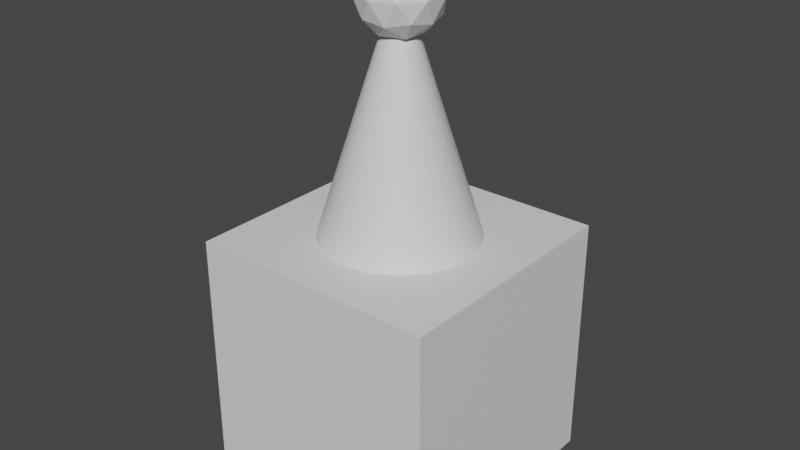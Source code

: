 # Source: LightningTower.blend  (saved by Blender 3.2.14; exported with 4.5.12 LTS)
import bpy
from mathutils import Matrix  # noqa: F401  (used for matrix-valued properties, if any)

bpy.ops.wm.read_factory_settings(use_empty=True)
scene = bpy.context.scene
scene.name = 'Scene'

# ---- collections
col_collection = bpy.data.collections.new('Collection'); scene.collection.children.link(col_collection)

# ---- materials (node trees are filled in below, after node groups)
mat_material = bpy.data.materials.new('Material')

# ---- material node trees
mat_material.use_nodes = True; mat_material.node_tree.nodes.clear()
_N = mat_material.node_tree.nodes; _L = mat_material.node_tree.links
n0 = _N.new('ShaderNodeBsdfPrincipled'); n0.name = 'Principled BSDF'; n0.location = (10, 300)
n0.distribution = 'GGX'
n0.subsurface_method = 'BURLEY'
n0.inputs[3].default_value = 1.45
n0.inputs[27].default_value = (0.0, 0.0, 0.0, 1.0)
n0.inputs[28].default_value = 1.0
n1 = _N.new('ShaderNodeOutputMaterial'); n1.name = 'Material Output'; n1.location = (300, 300)
_L.new(n0.outputs[0], n1.inputs[0])
n1.is_active_output = True

# ---- world
world_world = bpy.data.worlds.new('World'); scene.world = world_world
world_world.use_nodes = True; world_world.node_tree.nodes.clear()
_N = world_world.node_tree.nodes; _L = world_world.node_tree.links
n0 = _N.new('ShaderNodeOutputWorld'); n0.name = 'World Output'; n0.location = (300, 300)
n1 = _N.new('ShaderNodeBackground'); n1.name = 'Background'; n1.location = (10, 300)
n1.inputs[0].default_value = (0.05088, 0.05088, 0.05088, 1.0)
_L.new(n1.outputs[0], n0.inputs[0])
n0.is_active_output = True
world_world.color = (0.05088, 0.05088, 0.05088)
world_world.use_sun_shadow = False
world_world.sun_shadow_jitter_overblur = 0.0

# ---- meshes
me_cube_001 = bpy.data.meshes.new('Cube.001')
me_cube_001.from_pydata([(-1.0, -1.0, -1.0), (-1.0, -1.0, 1.0), (-1.0, 1.0, -1.0), (-1.0, 1.0, 1.0), (1.0, -1.0, -1.0), (1.0, -1.0, 1.0), (1.0, 1.0, -1.0), (1.0, 1.0, 1.0), (-4.544e-08, 0.6173, 1.0), (-0.1204, 0.6055, 1.0), (-0.2362, 0.5703, 1.0), (-0.343, 0.5133, 1.0), (-0.4365, 0.4365, 1.0), (-0.5133, 0.343, 1.0), (-0.5703, 0.2362, 1.0), (-0.6055, 0.1204, 1.0), (-0.6173, 1.557e-07, 1.0), (-0.6055, -0.1204, 1.0), (-0.5703, -0.2362, 1.0), (-0.5133, -0.343, 1.0), (-0.4365, -0.4365, 1.0), (-0.343, -0.5133, 1.0), (-0.2362, -0.5703, 1.0), (-0.1204, -0.6055, 1.0), (1.557e-07, -0.6173, 1.0), (0.1204, -0.6055, 1.0), (0.2362, -0.5703, 1.0), (0.343, -0.5133, 1.0), (0.4365, -0.4365, 1.0), (0.5133, -0.343, 1.0), (0.5703, -0.2362, 1.0), (0.6055, -0.1204, 1.0), (0.6173, 7.051e-07, 1.0), (0.6055, 0.1204, 1.0), (0.5703, 0.2362, 1.0), (0.5133, 0.343, 1.0), (0.4365, 0.4365, 1.0), (0.343, 0.5133, 1.0), (0.2362, 0.5703, 1.0), (0.1204, 0.6055, 1.0), (-0.008908, 0.04478, 2.811), (8.976e-09, 0.04566, 2.811), (-0.01747, 0.04219, 2.811), (-0.02537, 0.03797, 2.811), (-0.03229, 0.03229, 2.811), (-0.03797, 0.02537, 2.811), (-0.04219, 0.01747, 2.811), (-0.04478, 0.008909, 2.811), (-0.04566, 3.013e-07, 2.811), (-0.04478, -0.008908, 2.811), (-0.04219, -0.01747, 2.811), (-0.03797, -0.02537, 2.811), (-0.03229, -0.03229, 2.811), (-0.02537, -0.03797, 2.811), (-0.01747, -0.04219, 2.811), (-0.008908, -0.04478, 2.811), (2.385e-08, -0.04566, 2.811), (0.008908, -0.04478, 2.811), (0.01747, -0.04219, 2.811), (0.02537, -0.03797, 2.811), (0.03229, -0.03229, 2.811), (0.03797, -0.02537, 2.811), (0.04219, -0.01747, 2.811), (0.04478, -0.008908, 2.811), (0.04566, 3.419e-07, 2.811), (0.04478, 0.008909, 2.811), (0.04219, 0.01747, 2.811), (0.03797, 0.02537, 2.811), (0.03229, 0.03229, 2.811), (0.02537, 0.03797, 2.811), (0.01747, 0.04219, 2.811), (0.008908, 0.04479, 2.811), (2.794e-09, 3.139e-07, 2.481), (0.2388, -0.1735, 2.663), (-0.09121, -0.2807, 2.663), (-0.2952, 3.139e-07, 2.663), (-0.09121, 0.2807, 2.663), (0.2388, 0.1735, 2.663), (0.09121, -0.2807, 2.958), (-0.2388, -0.1735, 2.958), (-0.2388, 0.1735, 2.958), (0.09121, 0.2807, 2.958), (0.2952, 3.139e-07, 2.958), (2.794e-09, 3.139e-07, 3.141), (-0.05361, -0.165, 2.53), (0.1404, -0.102, 2.53), (0.08675, -0.267, 2.637), (0.2807, 3.139e-07, 2.637), (0.1404, 0.102, 2.53), (-0.1735, 3.139e-07, 2.53), (-0.2271, -0.165, 2.637), (-0.05361, 0.165, 2.53), (-0.2271, 0.165, 2.637), (0.08675, 0.267, 2.637), (0.3138, -0.102, 2.811), (0.3138, 0.102, 2.811), (2.794e-09, -0.33, 2.811), (0.194, -0.267, 2.811), (-0.3138, -0.102, 2.811), (-0.194, -0.267, 2.811), (-0.194, 0.267, 2.811), (-0.3138, 0.102, 2.811), (0.194, 0.267, 2.811), (2.794e-09, 0.33, 2.811), (0.2271, -0.165, 2.984), (-0.08675, -0.267, 2.984), (-0.2807, 3.139e-07, 2.984), (-0.08675, 0.267, 2.984), (0.2271, 0.165, 2.984), (0.05361, -0.165, 3.091), (0.1735, 3.139e-07, 3.091), (-0.1404, -0.102, 3.091), (-0.1404, 0.102, 3.091), (0.05361, 0.165, 3.091)], [], [(0, 1, 3, 2), (2, 3, 7, 6), (6, 7, 5, 4), (4, 5, 1, 0), (2, 6, 4, 0), (7, 3, 1, 5), (32, 33, 65, 64), (19, 20, 52, 51), (33, 34, 66, 65), (20, 21, 53, 52), (34, 35, 67, 66), (21, 22, 54, 53), (8, 9, 40, 41), (35, 36, 68, 67), (22, 23, 55, 54), (9, 10, 42, 40), (36, 37, 69, 68), (23, 24, 56, 55), (10, 11, 43, 42), (37, 38, 70, 69), (24, 25, 57, 56), (11, 12, 44, 43), (38, 39, 71, 70), (25, 26, 58, 57), (12, 13, 45, 44), (39, 8, 41, 71), (26, 27, 59, 58), (13, 14, 46, 45), (27, 28, 60, 59), (14, 15, 47, 46), (28, 29, 61, 60), (15, 16, 48, 47), (29, 30, 62, 61), (16, 17, 49, 48), (30, 31, 63, 62), (17, 18, 50, 49), (31, 32, 64, 63), (18, 19, 51, 50), (72, 85, 84), (73, 85, 87), (72, 84, 89), (72, 89, 91), (72, 91, 88), (73, 87, 94), (74, 86, 96), (75, 90, 98), (76, 92, 100), (77, 93, 102), (73, 94, 97), (74, 96, 99), (75, 98, 101), (76, 100, 103), (77, 102, 95), (78, 104, 109), (79, 105, 111), (80, 106, 112), (81, 107, 113), (82, 108, 110), (110, 113, 83), (110, 108, 113), (108, 81, 113), (113, 112, 83), (113, 107, 112), (107, 80, 112), (112, 111, 83), (112, 106, 111), (106, 79, 111), (111, 109, 83), (111, 105, 109), (105, 78, 109), (109, 110, 83), (109, 104, 110), (104, 82, 110), (95, 108, 82), (95, 102, 108), (102, 81, 108), (103, 107, 81), (103, 100, 107), (100, 80, 107), (101, 106, 80), (101, 98, 106), (98, 79, 106), (99, 105, 79), (99, 96, 105), (96, 78, 105), (97, 104, 78), (97, 94, 104), (94, 82, 104), (102, 103, 81), (102, 93, 103), (93, 76, 103), (100, 101, 80), (100, 92, 101), (92, 75, 101), (98, 99, 79), (98, 90, 99), (90, 74, 99), (96, 97, 78), (96, 86, 97), (86, 73, 97), (94, 95, 82), (94, 87, 95), (87, 77, 95), (88, 93, 77), (88, 91, 93), (91, 76, 93), (91, 92, 76), (91, 89, 92), (89, 75, 92), (89, 90, 75), (89, 84, 90), (84, 74, 90), (87, 88, 77), (87, 85, 88), (85, 72, 88), (84, 86, 74), (84, 85, 86), (85, 73, 86)])
me_cube_001.polygons.foreach_set('use_smooth', [0, 0, 0, 0, 0, 0, 1, 1, 1, 1, 1, 1, 1, 1, 1, 1, 1, 1, 1, 1, 1, 1, 1, 1, 1, 1, 1, 1, 1, 1, 1, 1, 1, 1, 1, 1, 1, 1, 0, 0, 0, 0, 0, 0, 0, 0, 0, 0, 0, 0, 0, 0, 0, 0, 0, 0, 0, 0, 0, 0, 0, 0, 0, 0, 0, 0, 0, 0, 0, 0, 0, 0, 0, 0, 0, 0, 0, 0, 0, 0, 0, 0, 0, 0, 0, 0, 0, 0, 0, 0, 0, 0, 0, 0, 0, 0, 0, 0, 0, 0, 0, 0, 0, 0, 0, 0, 0, 0, 0, 0, 0, 0, 0, 0, 0, 0, 0, 0])
_uv = me_cube_001.uv_layers.new(name='UVMap')
_uv.uv.foreach_set('vector', [0.375, 0.0, 0.625, 0.0, 0.625, 0.25, 0.375, 0.25, 0.375, 0.25, 0.625, 0.25, 0.625, 0.5, 0.375, 0.5, 0.375, 0.5, 0.625, 0.5, 0.625, 0.75, 0.375, 0.75, 0.375, 0.75, 0.625, 0.75, 0.625, 1.0, 0.375, 1.0, 0.125, 0.5, 0.375, 0.5, 0.375, 0.75, 0.125, 0.75, 0.625, 0.5, 0.875, 0.5, 0.875, 0.75, 0.625, 0.75, 0.0, 0.0, 0.0, 0.0, 0.0, 0.0, 0.0, 0.0, 0.0, 0.0, 0.0, 0.0, 0.0, 0.0, 0.0, 0.0, 0.0, 0.0, 0.0, 0.0, 0.0, 0.0, 0.0, 0.0, 0.0, 0.0, 0.0, 0.0, 0.0, 0.0, 0.0, 0.0, 0.0, 0.0, 0.0, 0.0, 0.0, 0.0, 0.0, 0.0, 0.0, 0.0, 0.0, 0.0, 0.0, 0.0, 0.0, 0.0, 0.0, 0.0, 0.0, 0.0, 0.0, 0.0, 0.0, 0.0, 0.0, 0.0, 0.0, 0.0, 0.0, 0.0, 0.0, 0.0, 0.0, 0.0, 0.0, 0.0, 0.0, 0.0, 0.0, 0.0, 0.0, 0.0, 0.0, 0.0, 0.0, 0.0, 0.0, 0.0, 0.0, 0.0, 0.0, 0.0, 0.0, 0.0, 0.0, 0.0, 0.0, 0.0, 0.0, 0.0, 0.0, 0.0, 0.0, 0.0, 0.0, 0.0, 0.0, 0.0, 0.0, 0.0, 0.0, 0.0, 0.0, 0.0, 0.0, 0.0, 0.0, 0.0, 0.0, 0.0, 0.0, 0.0, 0.0, 0.0, 0.0, 0.0, 0.0, 0.0, 0.0, 0.0, 0.0, 0.0, 0.0, 0.0, 0.0, 0.0, 0.0, 0.0, 0.0, 0.0, 0.0, 0.0, 0.0, 0.0, 0.0, 0.0, 0.0, 0.0, 0.0, 0.0, 0.0, 0.0, 0.0, 0.0, 0.0, 0.0, 0.0, 0.0, 0.0, 0.0, 0.0, 0.0, 0.0, 0.0, 0.0, 0.0, 0.0, 0.0, 0.0, 0.0, 0.0, 0.0, 0.0, 0.0, 0.0, 0.0, 0.0, 0.0, 0.0, 0.0, 0.0, 0.0, 0.0, 0.0, 0.0, 0.0, 0.0, 0.0, 0.0, 0.0, 0.0, 0.0, 0.0, 0.0, 0.0, 0.0, 0.0, 0.0, 0.0, 0.0, 0.0, 0.0, 0.0, 0.0, 0.0, 0.0, 0.0, 0.0, 0.0, 0.0, 0.0, 0.0, 0.0, 0.0, 0.0, 0.0, 0.0, 0.0, 0.0, 0.0, 0.0, 0.0, 0.0, 0.0, 0.0, 0.0, 0.0, 0.0, 0.0, 0.0, 0.0, 0.0, 0.0, 0.0, 0.0, 0.0, 0.0, 0.0, 0.0, 0.0, 0.0, 0.0, 0.0, 0.0, 0.0, 0.0, 0.0, 0.0, 0.0, 0.0, 0.0, 0.0, 0.0, 0.0, 0.0, 0.0, 0.0, 0.0, 0.0, 0.0, 0.0, 0.0, 0.0, 0.0, 0.8182, 0.0, 0.7727, 0.07873, 0.8636, 0.07873, 0.7273, 0.1575, 0.6818, 0.07873, 0.6364, 0.1575, 0.09091, 0.0, 0.04545, 0.07873, 0.1364, 0.07873, 0.2727, 0.0, 0.2273, 0.07873, 0.3182, 0.07873, 0.4545, 0.0, 0.4091, 0.07873, 0.5, 0.07873, 0.7273, 0.1575, 0.6364, 0.1575, 0.6818, 0.2362, 0.9091, 0.1575, 0.8182, 0.1575, 0.8636, 0.2362, 0.1818, 0.1575, 0.09091, 0.1575, 0.1364, 0.2362, 0.3636, 0.1575, 0.2727, 0.1575, 0.3182, 0.2362, 0.5455, 0.1575, 0.4545, 0.1575, 0.5, 0.2362, 0.7273, 0.1575, 0.6818, 0.2362, 0.7727, 0.2362, 0.9091, 0.1575, 0.8636, 0.2362, 0.9545, 0.2362, 0.1818, 0.1575, 0.1364, 0.2362, 0.2273, 0.2362, 0.3636, 0.1575, 0.3182, 0.2362, 0.4091, 0.2362, 0.5455, 0.1575, 0.5, 0.2362, 0.5909, 0.2362, 0.8182, 0.3149, 0.7273, 0.3149, 0.7727, 0.3937, 1.0, 0.3149, 0.9091, 0.3149, 0.9545, 0.3937, 0.2727, 0.3149, 0.1818, 0.3149, 0.2273, 0.3937, 0.4545, 0.3149, 0.3636, 0.3149, 0.4091, 0.3937, 0.6364, 0.3149, 0.5455, 0.3149, 0.5909, 0.3937, 0.5909, 0.3937, 0.5, 0.3937, 0.5455, 0.4724, 0.5909, 0.3937, 0.5455, 0.3149, 0.5, 0.3937, 0.5455, 0.3149, 0.4545, 0.3149, 0.5, 0.3937, 0.4091, 0.3937, 0.3182, 0.3937, 0.3636, 0.4724, 0.4091, 0.3937, 0.3636, 0.3149, 0.3182, 0.3937, 0.3636, 0.3149, 0.2727, 0.3149, 0.3182, 0.3937, 0.2273, 0.3937, 0.1364, 0.3937, 0.1818, 0.4724, 0.2273, 0.3937, 0.1818, 0.3149, 0.1364, 0.3937, 0.1818, 0.3149, 0.09091, 0.3149, 0.1364, 0.3937, 0.9545, 0.3937, 0.8636, 0.3937, 0.9091, 0.4724, 0.9545, 0.3937, 0.9091, 0.3149, 0.8636, 0.3937, 0.9091, 0.3149, 0.8182, 0.3149, 0.8636, 0.3937, 0.7727, 0.3937, 0.6818, 0.3937, 0.7273, 0.4724, 0.7727, 0.3937, 0.7273, 0.3149, 0.6818, 0.3937, 0.7273, 0.3149, 0.6364, 0.3149, 0.6818, 0.3937, 0.5909, 0.2362, 0.5455, 0.3149, 0.6364, 0.3149, 0.5909, 0.2362, 0.5, 0.2362, 0.5455, 0.3149, 0.5, 0.2362, 0.4545, 0.3149, 0.5455, 0.3149, 0.4091, 0.2362, 0.3636, 0.3149, 0.4545, 0.3149, 0.4091, 0.2362, 0.3182, 0.2362, 0.3636, 0.3149, 0.3182, 0.2362, 0.2727, 0.3149, 0.3636, 0.3149, 0.2273, 0.2362, 0.1818, 0.3149, 0.2727, 0.3149, 0.2273, 0.2362, 0.1364, 0.2362, 0.1818, 0.3149, 0.1364, 0.2362, 0.09091, 0.3149, 0.1818, 0.3149, 0.9545, 0.2362, 0.9091, 0.3149, 1.0, 0.3149, 0.9545, 0.2362, 0.8636, 0.2362, 0.9091, 0.3149, 0.8636, 0.2362, 0.8182, 0.3149, 0.9091, 0.3149, 0.7727, 0.2362, 0.7273, 0.3149, 0.8182, 0.3149, 0.7727, 0.2362, 0.6818, 0.2362, 0.7273, 0.3149, 0.6818, 0.2362, 0.6364, 0.3149, 0.7273, 0.3149, 0.5, 0.2362, 0.4091, 0.2362, 0.4545, 0.3149, 0.5, 0.2362, 0.4545, 0.1575, 0.4091, 0.2362, 0.4545, 0.1575, 0.3636, 0.1575, 0.4091, 0.2362, 0.3182, 0.2362, 0.2273, 0.2362, 0.2727, 0.3149, 0.3182, 0.2362, 0.2727, 0.1575, 0.2273, 0.2362, 0.2727, 0.1575, 0.1818, 0.1575, 0.2273, 0.2362, 0.1364, 0.2362, 0.04545, 0.2362, 0.09091, 0.3149, 0.1364, 0.2362, 0.09091, 0.1575, 0.04545, 0.2362, 0.09091, 0.1575, 0.0, 0.1575, 0.04545, 0.2362, 0.8636, 0.2362, 0.7727, 0.2362, 0.8182, 0.3149, 0.8636, 0.2362, 0.8182, 0.1575, 0.7727, 0.2362, 0.8182, 0.1575, 0.7273, 0.1575, 0.7727, 0.2362, 0.6818, 0.2362, 0.5909, 0.2362, 0.6364, 0.3149, 0.6818, 0.2362, 0.6364, 0.1575, 0.5909, 0.2362, 0.6364, 0.1575, 0.5455, 0.1575, 0.5909, 0.2362, 0.5, 0.07873, 0.4545, 0.1575, 0.5455, 0.1575, 0.5, 0.07873, 0.4091, 0.07873, 0.4545, 0.1575, 0.4091, 0.07873, 0.3636, 0.1575, 0.4545, 0.1575, 0.3182, 0.07873, 0.2727, 0.1575, 0.3636, 0.1575, 0.3182, 0.07873, 0.2273, 0.07873, 0.2727, 0.1575, 0.2273, 0.07873, 0.1818, 0.1575, 0.2727, 0.1575, 0.1364, 0.07873, 0.09091, 0.1575, 0.1818, 0.1575, 0.1364, 0.07873, 0.04545, 0.07873, 0.09091, 0.1575, 0.04545, 0.07873, 0.0, 0.1575, 0.09091, 0.1575, 0.6364, 0.1575, 0.5909, 0.07873, 0.5455, 0.1575, 0.6364, 0.1575, 0.6818, 0.07873, 0.5909, 0.07873, 0.6818, 0.07873, 0.6364, 0.0, 0.5909, 0.07873, 0.8636, 0.07873, 0.8182, 0.1575, 0.9091, 0.1575, 0.8636, 0.07873, 0.7727, 0.07873, 0.8182, 0.1575, 0.7727, 0.07873, 0.7273, 0.1575, 0.8182, 0.1575])
me_cube_001.materials.append(mat_material)
me_cube_001.use_remesh_fix_poles = True
me_cube_001.use_remesh_preserve_attributes = False
me_cube_001.use_mirror_vertex_groups = False
me_cube_001.update()

# ---- objects
ob_cube = bpy.data.objects.new('Cube', me_cube_001)

# ---- transforms, parenting, visibility, modifiers, constraints
ob_cube.location = (0.0, 0.0, 0.0)
ob_cube.lineart.crease_threshold = 0.0

# ---- collection membership
col_collection.objects.link(ob_cube)

# ---- scene / render settings (as saved in the file)
scene.frame_start = 1; scene.frame_end = 250; scene.frame_set(1)
scene.render.engine = 'CYCLES'
scene.cycles.feature_set = 'EXPERIMENTAL'
scene.cycles.use_denoising = False
scene.cycles.samples = 512
scene.cycles.sampling_pattern = 'TABULATED_SOBOL'
scene.cycles.use_adaptive_sampling = False
scene.cycles.use_light_tree = False
scene.view_settings.view_transform = 'Filmic'
bpy.context.view_layer.update()

# ---- added for rendering (the .blend has no active camera and no usable light): camera, sun
cam_auto = bpy.data.cameras.new('AutoCamera')
cam_auto.lens = 50.0
cam_auto.sensor_width = 36.0
cam_auto.clip_end = 1000.0
ob_auto_camera = bpy.data.objects.new('AutoCamera', cam_auto)
scene.collection.objects.link(ob_auto_camera)
ob_auto_camera.location = (4.63952, -5.56742, 4.78194)
ob_auto_camera.rotation_euler = (1.09748, -7.21219e-08, 0.694738)
scene.camera = ob_auto_camera
light_auto_sun = bpy.data.lights.new('AutoSun', 'SUN')
light_auto_sun.energy = 3.0
light_auto_sun.angle = 0.0523599
ob_auto_sun = bpy.data.objects.new('AutoSun', light_auto_sun)
scene.collection.objects.link(ob_auto_sun)
ob_auto_sun.rotation_euler = (0.872665, 0.174533, 0.523599)
bpy.context.view_layer.update()
